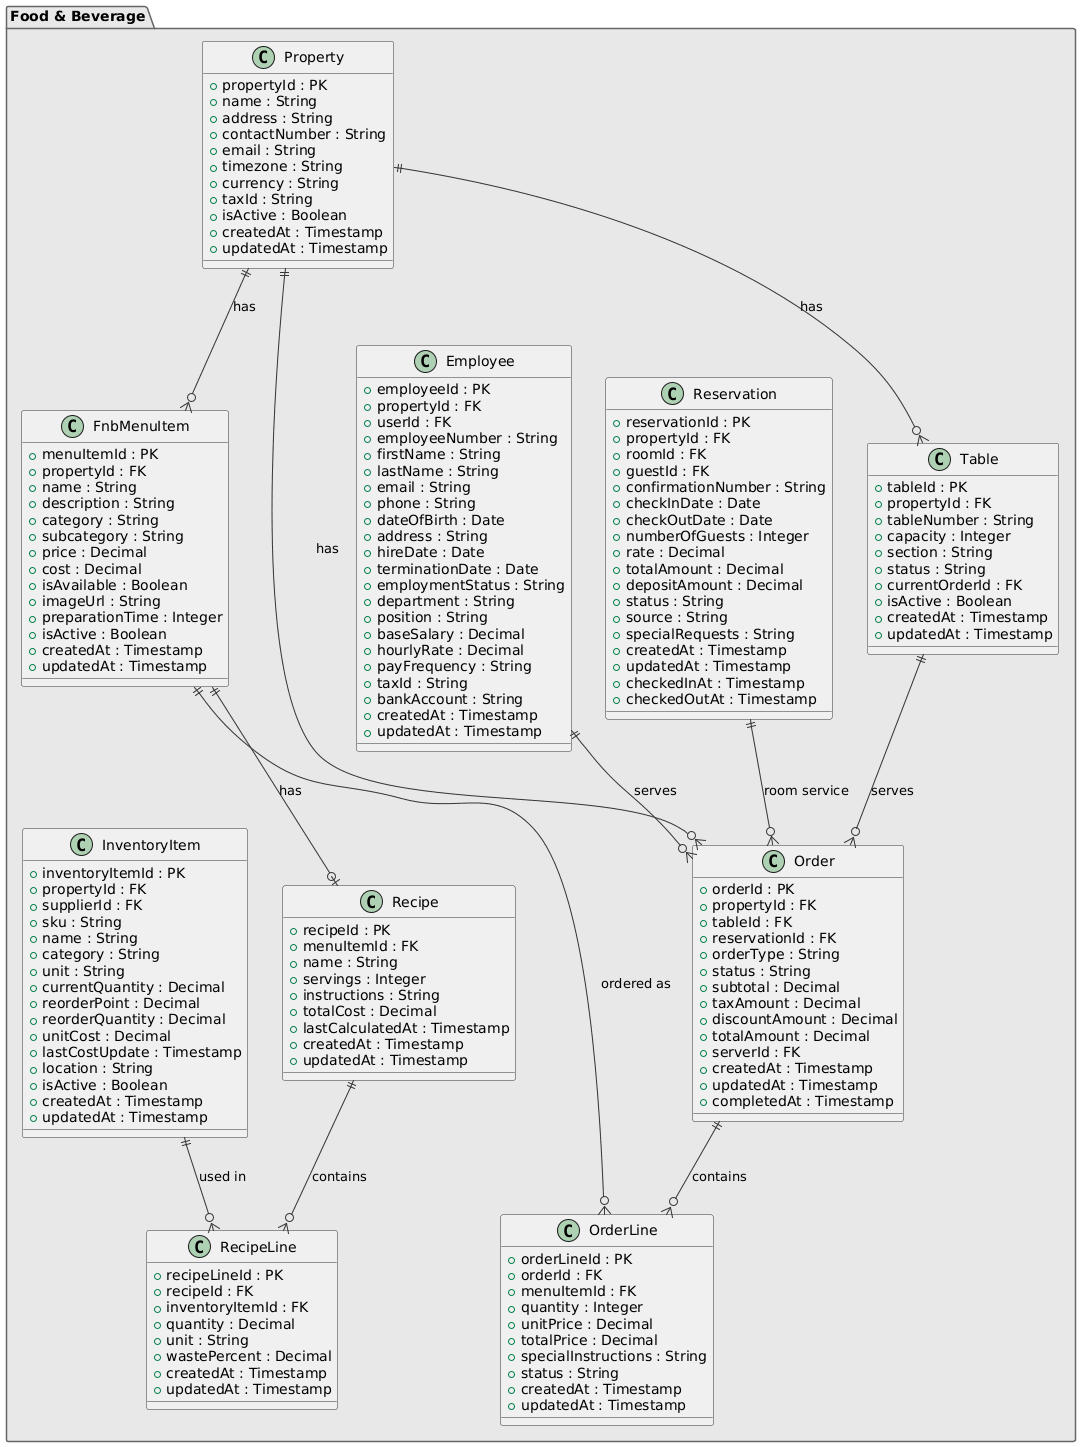

The diagram above was rendered by PlantUML. Its source (embedded in the PNG):
@startuml
!define PK_COLOR #FFE6E6
!define FK_COLOR #E6F3FF
!define ENTITY_COLOR #F0F0F0

skinparam class {
    BackgroundColor ENTITY_COLOR
    BorderColor #333333
    ArrowColor #333333
}

skinparam package {
    BackgroundColor #E8E8E8
    BorderColor #666666
}

package "Food & Beverage" {
    class FnbMenuItem {
        + menuItemId : PK
        + propertyId : FK
        + name : String
        + description : String
        + category : String
        + subcategory : String
        + price : Decimal
        + cost : Decimal
        + isAvailable : Boolean
        + imageUrl : String
        + preparationTime : Integer
        + isActive : Boolean
        + createdAt : Timestamp
        + updatedAt : Timestamp
    }

    class Recipe {
        + recipeId : PK
        + menuItemId : FK
        + name : String
        + servings : Integer
        + instructions : String
        + totalCost : Decimal
        + lastCalculatedAt : Timestamp
        + createdAt : Timestamp
        + updatedAt : Timestamp
    }

    class RecipeLine {
        + recipeLineId : PK
        + recipeId : FK
        + inventoryItemId : FK
        + quantity : Decimal
        + unit : String
        + wastePercent : Decimal
        + createdAt : Timestamp
        + updatedAt : Timestamp
    }

    class Table {
        + tableId : PK
        + propertyId : FK
        + tableNumber : String
        + capacity : Integer
        + section : String
        + status : String
        + currentOrderId : FK
        + isActive : Boolean
        + createdAt : Timestamp
        + updatedAt : Timestamp
    }

    class Order {
        + orderId : PK
        + propertyId : FK
        + tableId : FK
        + reservationId : FK
        + orderType : String
        + status : String
        + subtotal : Decimal
        + taxAmount : Decimal
        + discountAmount : Decimal
        + totalAmount : Decimal
        + serverId : FK
        + createdAt : Timestamp
        + updatedAt : Timestamp
        + completedAt : Timestamp
    }

    class OrderLine {
        + orderLineId : PK
        + orderId : FK
        + menuItemId : FK
        + quantity : Integer
        + unitPrice : Decimal
        + totalPrice : Decimal
        + specialInstructions : String
        + status : String
        + createdAt : Timestamp
        + updatedAt : Timestamp
    }

class InventoryItem {
        + inventoryItemId : PK
        + propertyId : FK
        + supplierId : FK
        + sku : String
        + name : String
        + category : String
        + unit : String
        + currentQuantity : Decimal
        + reorderPoint : Decimal
        + reorderQuantity : Decimal
        + unitCost : Decimal
        + lastCostUpdate : Timestamp
        + location : String
        + isActive : Boolean
        + createdAt : Timestamp
        + updatedAt : Timestamp
    }

class Reservation {
        + reservationId : PK
        + propertyId : FK
        + roomId : FK
        + guestId : FK
        + confirmationNumber : String
        + checkInDate : Date
        + checkOutDate : Date
        + numberOfGuests : Integer
        + rate : Decimal
        + totalAmount : Decimal
        + depositAmount : Decimal
        + status : String
        + source : String
        + specialRequests : String
        + createdAt : Timestamp
        + updatedAt : Timestamp
        + checkedInAt : Timestamp
        + checkedOutAt : Timestamp
    }
class Property {
        + propertyId : PK
        + name : String
        + address : String
        + contactNumber : String
        + email : String
        + timezone : String
        + currency : String
        + taxId : String
        + isActive : Boolean
        + createdAt : Timestamp
        + updatedAt : Timestamp
    }

class Employee {
        + employeeId : PK
        + propertyId : FK
        + userId : FK
        + employeeNumber : String
        + firstName : String
        + lastName : String
        + email : String
        + phone : String
        + dateOfBirth : Date
        + address : String
        + hireDate : Date
        + terminationDate : Date
        + employmentStatus : String
        + department : String
        + position : String
        + baseSalary : Decimal
        + hourlyRate : Decimal
        + payFrequency : String
        + taxId : String
        + bankAccount : String
        + createdAt : Timestamp
        + updatedAt : Timestamp
    }
}

' Food & Beverage Relationships
Property ||--o{ FnbMenuItem : "has"
Property ||--o{ Table : "has"
Property ||--o{ Order : "has"
FnbMenuItem ||--o| Recipe : "has"
FnbMenuItem ||--o{ OrderLine : "ordered as"
Recipe ||--o{ RecipeLine : "contains"
InventoryItem ||--o{ RecipeLine : "used in"
Table ||--o{ Order : "serves"
Reservation ||--o{ Order : "room service"
Order ||--o{ OrderLine : "contains"
Employee ||--o{ Order : "serves"
@enduml